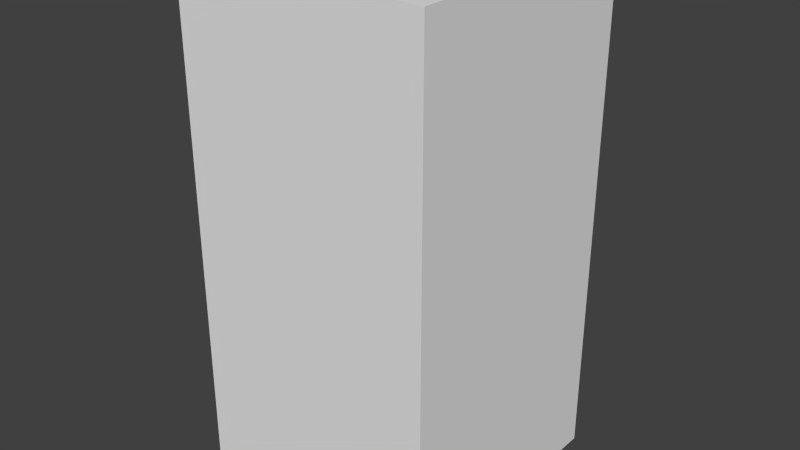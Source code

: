 # Source: brownShieldTwo.blend  (saved by Blender 2.68.0; exported with 4.5.12 LTS)
import bpy
from mathutils import Matrix  # noqa: F401  (used for matrix-valued properties, if any)

bpy.ops.wm.read_factory_settings(use_empty=True)
scene = bpy.context.scene
scene.name = 'Scene'

# ---- collections
col_collection_1 = bpy.data.collections.new('Collection 1'); scene.collection.children.link(col_collection_1)

# ---- world
world_world = bpy.data.worlds.new('World'); scene.world = world_world
world_world.color = (0.05088, 0.05088, 0.05088)
world_world.use_sun_shadow = False
world_world.sun_shadow_jitter_overblur = 0.0
world_world.cycles.sampling_method = 'MANUAL'
world_world.cycles.sample_map_resolution = 256

# ---- meshes
me_brownshieldtwo = bpy.data.meshes.new('brownShieldTwo')
me_brownshieldtwo.from_pydata([(-0.5, -0.5, -1.0), (-0.5, 0.5, -1.0), (0.5, 0.5, -1.0), (0.5, -0.5, -1.0), (-0.5, -0.5, 1.0), (-0.5, 0.5, 1.0), (0.5, 0.5, 1.0), (0.5, -0.5, 1.0)], [], [(4, 5, 1, 0), (5, 6, 2, 1), (6, 7, 3, 2), (7, 4, 0, 3), (0, 1, 2, 3), (7, 6, 5, 4)])
me_brownshieldtwo.use_remesh_preserve_volume = False
me_brownshieldtwo.use_remesh_preserve_attributes = False
me_brownshieldtwo.use_mirror_vertex_groups = False
me_brownshieldtwo.update()

# ---- objects
ob_brownshieldtwo = bpy.data.objects.new('brownShieldTwo', me_brownshieldtwo)

# ---- transforms, parenting, visibility, modifiers, constraints
ob_brownshieldtwo.location = (0.0, 0.0, 0.0)
ob_brownshieldtwo.lineart.crease_threshold = 0.0

# ---- collection membership
col_collection_1.objects.link(ob_brownshieldtwo)

# ---- scene / render settings (as saved in the file)
scene.frame_start = 1; scene.frame_end = 250; scene.frame_set(1)
scene.render.engine = 'BLENDER_EEVEE_NEXT'
scene.render.image_settings.color_mode = 'RGB'
scene.render.image_settings.compression = 90
scene.render.resolution_percentage = 50
scene.render.dither_intensity = 0.0
scene.cycles.use_denoising = False
scene.cycles.samples = 10
scene.cycles.sampling_pattern = 'TABULATED_SOBOL'
scene.cycles.light_sampling_threshold = 0.0
scene.cycles.use_adaptive_sampling = False
scene.cycles.use_light_tree = False
scene.cycles.blur_glossy = 0.0
scene.cycles.volume_bounces = 1
scene.cycles.pixel_filter_type = 'GAUSSIAN'
scene.cycles.sample_clamp_indirect = 0.0
scene.view_settings.view_transform = 'Standard'
bpy.context.view_layer.update()

# ---- added for rendering (the .blend has no active camera and no usable light): camera, sun
cam_auto = bpy.data.cameras.new('AutoCamera')
cam_auto.lens = 50.0
cam_auto.sensor_width = 36.0
cam_auto.clip_end = 1000.0
ob_auto_camera = bpy.data.objects.new('AutoCamera', cam_auto)
scene.collection.objects.link(ob_auto_camera)
ob_auto_camera.location = (2.26633, -2.71959, 1.81306)
ob_auto_camera.rotation_euler = (1.09748, -7.21219e-08, 0.694738)
scene.camera = ob_auto_camera
light_auto_sun = bpy.data.lights.new('AutoSun', 'SUN')
light_auto_sun.energy = 3.0
light_auto_sun.angle = 0.0523599
ob_auto_sun = bpy.data.objects.new('AutoSun', light_auto_sun)
scene.collection.objects.link(ob_auto_sun)
ob_auto_sun.rotation_euler = (0.872665, 0.174533, 0.523599)
bpy.context.view_layer.update()
